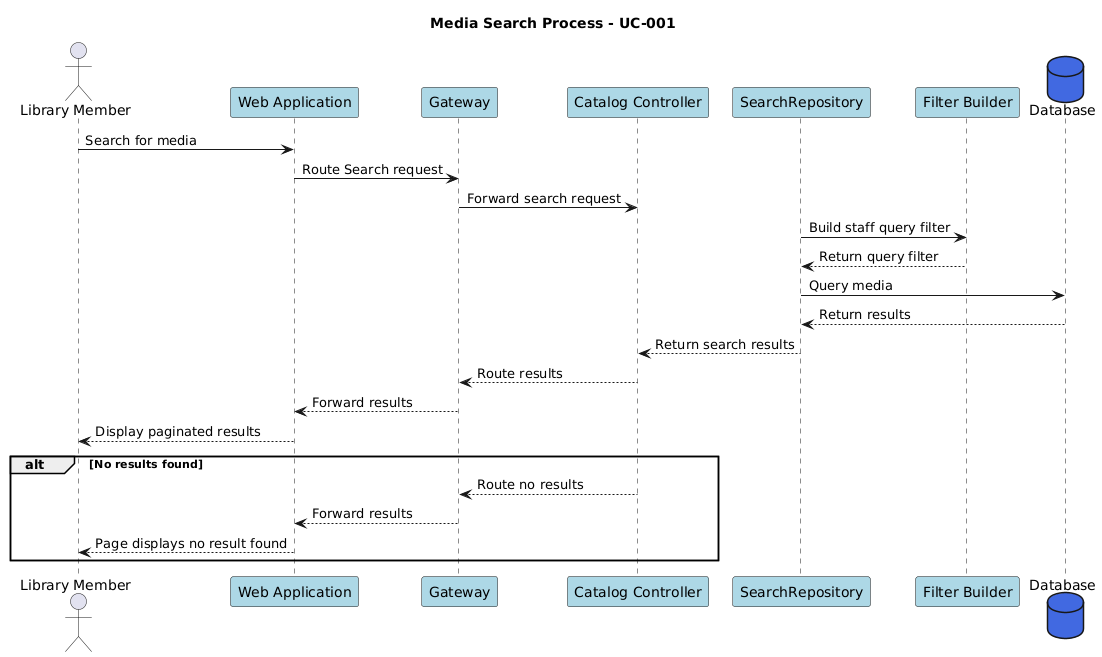

The diagram above was rendered by PlantUML. Its source (embedded in the PNG):
@startuml
title Media Search Process - UC-001

actor "Library Member" as LU 
participant "Web Application" as WA #lightblue
participant "Gateway" as G #lightblue
participant "Catalog Controller" as API #lightblue
participant "SearchRepository" as MSS #lightblue
participant "Filter Builder" as FB #lightblue
database "Database" as DB #royalblue

' Primary Scenario
LU -> WA: Search for media
WA -> G: Route Search request
G -> API: Forward search request
MSS -> FB: Build staff query filter
FB --> MSS: Return query filter
MSS -> DB: Query media
DB --> MSS: Return results
MSS --> API: Return search results
API --> G: Route results
G --> WA: Forward results
WA --> LU: Display paginated results

alt No results found 
API --> G: Route no results 
G --> WA: Forward results
WA --> LU: Page displays no result found

end
@enduml